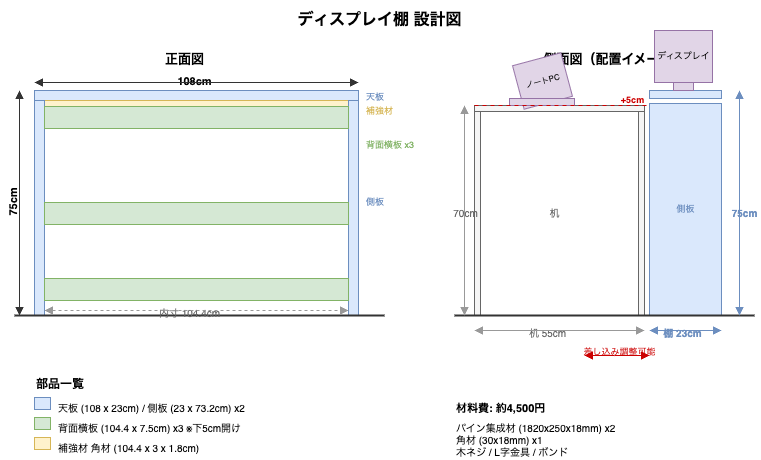

The diagram above was exported from draw.io. Its source (the exported page's mxGraphModel, read from the mxfile embedded in the PNG):
<mxGraphModel dx="1026" dy="797" grid="1" gridSize="10" guides="1" tooltips="1" connect="1" arrows="1" fold="1" page="1" pageScale="1" pageWidth="827" pageHeight="1169" math="0" shadow="0" adaptiveColors="auto">
  <root>
    <mxCell id="0" />
    <mxCell id="1" parent="0" />
    <mxCell id="t1" value="&lt;b style=&quot;font-size:16px&quot;&gt;ディスプレイ棚 設計図&lt;/b&gt;" style="text;html=1;align=center;verticalAlign=middle;" parent="1" vertex="1">
      <mxGeometry x="150" y="10" width="550" height="40" as="geometry" />
    </mxCell>
    <mxCell id="fl" value="&lt;b&gt;正面図&lt;/b&gt;" style="text;html=1;align=center;fontSize=13;" parent="1" vertex="1">
      <mxGeometry x="180" y="55" width="100" height="30" as="geometry" />
    </mxCell>
    <mxCell id="f1" value="" style="rounded=0;fillColor=#dae8fc;strokeColor=#6c8ebf;" parent="1" vertex="1">
      <mxGeometry x="80" y="100" width="324" height="10" as="geometry" />
    </mxCell>
    <mxCell id="f2" value="" style="rounded=0;fillColor=#fff2cc;strokeColor=#d6b656;" parent="1" vertex="1">
      <mxGeometry x="90" y="110" width="304" height="6" as="geometry" />
    </mxCell>
    <mxCell id="f3" value="" style="rounded=0;fillColor=#dae8fc;strokeColor=#6c8ebf;" parent="1" vertex="1">
      <mxGeometry x="80" y="110" width="10" height="215" as="geometry" />
    </mxCell>
    <mxCell id="f4" value="" style="rounded=0;fillColor=#dae8fc;strokeColor=#6c8ebf;" parent="1" vertex="1">
      <mxGeometry x="394" y="110" width="10" height="215" as="geometry" />
    </mxCell>
    <mxCell id="f5a" value="" style="rounded=0;fillColor=#d5e8d4;strokeColor=#82b366;" parent="1" vertex="1">
      <mxGeometry x="90" y="116" width="304" height="22" as="geometry" />
    </mxCell>
    <mxCell id="f5b" value="" style="rounded=0;fillColor=#d5e8d4;strokeColor=#82b366;" parent="1" vertex="1">
      <mxGeometry x="90" y="212" width="304" height="22" as="geometry" />
    </mxCell>
    <mxCell id="f5c" value="" style="rounded=0;fillColor=#d5e8d4;strokeColor=#82b366;" parent="1" vertex="1">
      <mxGeometry x="90" y="288" width="304" height="22" as="geometry" />
    </mxCell>
    <mxCell id="f7" value="" style="endArrow=none;strokeWidth=2;strokeColor=#333333;" parent="1" edge="1">
      <mxGeometry relative="1" as="geometry">
        <mxPoint x="60" y="325" as="sourcePoint" />
        <mxPoint x="430" y="325" as="targetPoint" />
      </mxGeometry>
    </mxCell>
    <mxCell id="fd1" value="108cm" style="text;html=1;align=center;fontSize=11;fontStyle=1;" parent="1" vertex="1">
      <mxGeometry x="210" y="78" width="60" height="18" as="geometry" />
    </mxCell>
    <mxCell id="fd1a" value="" style="endArrow=block;startArrow=block;strokeColor=#333333;endFill=1;startFill=1;" parent="1" edge="1">
      <mxGeometry relative="1" as="geometry">
        <mxPoint x="80" y="92" as="sourcePoint" />
        <mxPoint x="404" y="92" as="targetPoint" />
      </mxGeometry>
    </mxCell>
    <mxCell id="fd2" value="75cm" style="text;html=1;align=center;fontSize=11;fontStyle=1;rotation=-90;" parent="1" vertex="1">
      <mxGeometry x="30" y="203" width="50" height="18" as="geometry" />
    </mxCell>
    <mxCell id="fd2a" value="" style="endArrow=block;startArrow=block;strokeColor=#333333;endFill=1;startFill=1;" parent="1" edge="1">
      <mxGeometry relative="1" as="geometry">
        <mxPoint x="65" y="100" as="sourcePoint" />
        <mxPoint x="65" y="325" as="targetPoint" />
      </mxGeometry>
    </mxCell>
    <mxCell id="fd3" value="内寸 104.4cm" style="text;html=1;align=center;fontSize=10;fontColor=#666666;" parent="1" vertex="1">
      <mxGeometry x="190" y="310" width="90" height="16" as="geometry" />
    </mxCell>
    <mxCell id="fd3a" value="" style="endArrow=block;startArrow=block;strokeColor=#999999;endFill=1;startFill=1;dashed=1;" parent="1" edge="1">
      <mxGeometry relative="1" as="geometry">
        <mxPoint x="90" y="320" as="sourcePoint" />
        <mxPoint x="394" y="320" as="targetPoint" />
      </mxGeometry>
    </mxCell>
    <mxCell id="fl1" value="天板" style="text;html=1;align=left;fontSize=9;fontColor=#6c8ebf;" parent="1" vertex="1">
      <mxGeometry x="410" y="95" width="40" height="16" as="geometry" />
    </mxCell>
    <mxCell id="fl2" value="補強材" style="text;html=1;align=left;fontSize=9;fontColor=#d6b656;" parent="1" vertex="1">
      <mxGeometry x="410" y="109" width="45" height="16" as="geometry" />
    </mxCell>
    <mxCell id="fl3" value="側板" style="text;html=1;align=left;fontSize=9;fontColor=#6c8ebf;" parent="1" vertex="1">
      <mxGeometry x="410" y="200" width="40" height="16" as="geometry" />
    </mxCell>
    <mxCell id="fl4" value="背面横板 x3" style="text;html=1;align=left;fontSize=9;fontColor=#82b366;" parent="1" vertex="1">
      <mxGeometry x="410" y="143" width="70" height="16" as="geometry" />
    </mxCell>
    <mxCell id="sl" value="&lt;b&gt;側面図（配置イメージ）&lt;/b&gt;" style="text;html=1;align=center;fontSize=13;" parent="1" vertex="1">
      <mxGeometry x="560" y="55" width="200" height="30" as="geometry" />
    </mxCell>
    <mxCell id="s1" value="" style="rounded=0;fillColor=#f5f5f5;strokeColor=#666666;" parent="1" vertex="1">
      <mxGeometry x="520" y="115" width="170" height="6" as="geometry" />
    </mxCell>
    <mxCell id="s2" value="" style="rounded=0;fillColor=#f5f5f5;strokeColor=#666666;" parent="1" vertex="1">
      <mxGeometry x="520" y="121" width="6" height="204" as="geometry" />
    </mxCell>
    <mxCell id="s3" value="" style="rounded=0;fillColor=#f5f5f5;strokeColor=#666666;" parent="1" vertex="1">
      <mxGeometry x="684" y="121" width="6" height="204" as="geometry" />
    </mxCell>
    <mxCell id="s3l" value="机" style="text;html=1;align=center;fontSize=10;fontColor=#666666;" parent="1" vertex="1">
      <mxGeometry x="585" y="210" width="30" height="16" as="geometry" />
    </mxCell>
    <mxCell id="s4" value="" style="rounded=0;fillColor=#dae8fc;strokeColor=#6c8ebf;" parent="1" vertex="1">
      <mxGeometry x="695" y="100" width="72" height="8" as="geometry" />
    </mxCell>
    <mxCell id="s6" value="側板" style="rounded=0;fillColor=#dae8fc;strokeColor=#6c8ebf;html=1;fontSize=9;verticalAlign=middle;align=center;fontColor=#6c8ebf;" parent="1" vertex="1">
      <mxGeometry x="695" y="113" width="72" height="212" as="geometry" />
    </mxCell>
    <mxCell id="s10" value="ディスプレイ" style="rounded=0;fillColor=#e1d5e7;strokeColor=#9673a6;html=1;fontSize=9;verticalAlign=middle;align=center;" parent="1" vertex="1">
      <mxGeometry x="700" y="40" width="58" height="52" as="geometry" />
    </mxCell>
    <mxCell id="s10s" value="" style="rounded=0;fillColor=#e1d5e7;strokeColor=#9673a6;" parent="1" vertex="1">
      <mxGeometry x="719" y="92" width="20" height="8" as="geometry" />
    </mxCell>
    <mxCell id="s11" value="ノートPC" style="rounded=0;fillColor=#e1d5e7;strokeColor=#9673a6;html=1;fontSize=8;rotation=-15;" parent="1" vertex="1">
      <mxGeometry x="563" y="68" width="50" height="45" as="geometry" />
    </mxCell>
    <mxCell id="s11b" value="" style="rounded=0;fillColor=#e1d5e7;strokeColor=#9673a6;" parent="1" vertex="1">
      <mxGeometry x="555" y="108" width="65" height="7" as="geometry" />
    </mxCell>
    <mxCell id="s12" value="" style="endArrow=none;strokeWidth=2;strokeColor=#333333;" parent="1" edge="1">
      <mxGeometry relative="1" as="geometry">
        <mxPoint x="500" y="325" as="sourcePoint" />
        <mxPoint x="800" y="325" as="targetPoint" />
      </mxGeometry>
    </mxCell>
    <mxCell id="sd1" value="70cm" style="text;html=1;align=center;fontSize=10;fontColor=#666666;" parent="1" vertex="1">
      <mxGeometry x="493" y="210" width="35" height="16" as="geometry" />
    </mxCell>
    <mxCell id="sd1a" value="" style="endArrow=block;startArrow=block;strokeColor=#999999;endFill=1;startFill=1;" parent="1" edge="1">
      <mxGeometry relative="1" as="geometry">
        <mxPoint x="510" y="115" as="sourcePoint" />
        <mxPoint x="510" y="325" as="targetPoint" />
      </mxGeometry>
    </mxCell>
    <mxCell id="sd2" value="75cm" style="text;html=1;align=center;fontSize=10;fontStyle=1;fontColor=#6c8ebf;" parent="1" vertex="1">
      <mxGeometry x="772" y="210" width="35" height="16" as="geometry" />
    </mxCell>
    <mxCell id="sd2a" value="" style="endArrow=block;startArrow=block;strokeColor=#6c8ebf;endFill=1;startFill=1;" parent="1" edge="1">
      <mxGeometry relative="1" as="geometry">
        <mxPoint x="785" y="100" as="sourcePoint" />
        <mxPoint x="785" y="325" as="targetPoint" />
      </mxGeometry>
    </mxCell>
    <mxCell id="sd3" value="机 55cm" style="text;html=1;align=center;fontSize=10;fontColor=#666666;" parent="1" vertex="1">
      <mxGeometry x="565" y="330" width="55" height="16" as="geometry" />
    </mxCell>
    <mxCell id="sd3a" value="" style="endArrow=block;startArrow=block;strokeColor=#999999;endFill=1;startFill=1;" parent="1" edge="1">
      <mxGeometry relative="1" as="geometry">
        <mxPoint x="520" y="340" as="sourcePoint" />
        <mxPoint x="690" y="340" as="targetPoint" />
      </mxGeometry>
    </mxCell>
    <mxCell id="sd4" value="棚 23cm" style="text;html=1;align=center;fontSize=10;fontStyle=1;fontColor=#6c8ebf;" parent="1" vertex="1">
      <mxGeometry x="703" y="330" width="50" height="16" as="geometry" />
    </mxCell>
    <mxCell id="sd4a" value="" style="endArrow=block;startArrow=block;strokeColor=#6c8ebf;endFill=1;startFill=1;" parent="1" edge="1">
      <mxGeometry relative="1" as="geometry">
        <mxPoint x="695" y="340" as="sourcePoint" />
        <mxPoint x="767" y="340" as="targetPoint" />
      </mxGeometry>
    </mxCell>
    <mxCell id="sd5" value="+5cm" style="text;html=1;align=center;fontSize=9;fontStyle=1;fontColor=#cc0000;" parent="1" vertex="1">
      <mxGeometry x="660" y="98" width="35" height="16" as="geometry" />
    </mxCell>
    <mxCell id="sd5a" value="" style="endArrow=none;strokeColor=#cc0000;dashed=1;dashPattern=4 4;" parent="1" edge="1">
      <mxGeometry relative="1" as="geometry">
        <mxPoint x="520" y="115" as="sourcePoint" />
        <mxPoint x="695" y="115" as="targetPoint" />
      </mxGeometry>
    </mxCell>
    <mxCell id="sarr" value="&lt;font style=&quot;font-size:9px&quot;&gt;差し込み調整可能&lt;/font&gt;" style="text;html=1;align=center;fontSize=9;fontColor=#cc0000;" parent="1" vertex="1">
      <mxGeometry x="615" y="350" width="100" height="16" as="geometry" />
    </mxCell>
    <mxCell id="sarra" value="" style="endArrow=block;strokeColor=#cc0000;endFill=1;" parent="1" edge="1">
      <mxGeometry relative="1" as="geometry">
        <mxPoint x="660" y="365" as="sourcePoint" />
        <mxPoint x="695" y="365" as="targetPoint" />
      </mxGeometry>
    </mxCell>
    <mxCell id="sarrb" value="" style="endArrow=block;strokeColor=#cc0000;endFill=1;" parent="1" edge="1">
      <mxGeometry relative="1" as="geometry">
        <mxPoint x="660" y="365" as="sourcePoint" />
        <mxPoint x="630" y="365" as="targetPoint" />
      </mxGeometry>
    </mxCell>
    <mxCell id="lg" value="&lt;b&gt;部品一覧&lt;/b&gt;" style="text;html=1;align=left;fontSize=12;" parent="1" vertex="1">
      <mxGeometry x="80" y="380" width="80" height="20" as="geometry" />
    </mxCell>
    <mxCell id="lg1" value="" style="rounded=0;fillColor=#dae8fc;strokeColor=#6c8ebf;" parent="1" vertex="1">
      <mxGeometry x="80" y="407" width="16" height="12" as="geometry" />
    </mxCell>
    <mxCell id="lg1t" value="天板 (108 x 23cm) / 側板 (23 x 73.2cm) x2" style="text;html=1;align=left;fontSize=10;" parent="1" vertex="1">
      <mxGeometry x="102" y="405" width="260" height="16" as="geometry" />
    </mxCell>
    <mxCell id="lg2" value="" style="rounded=0;fillColor=#d5e8d4;strokeColor=#82b366;" parent="1" vertex="1">
      <mxGeometry x="80" y="427" width="16" height="12" as="geometry" />
    </mxCell>
    <mxCell id="lg2t" value="背面横板 (104.4 x 7.5cm) x3 ※下5cm開け" style="text;html=1;align=left;fontSize=10;" parent="1" vertex="1">
      <mxGeometry x="102" y="425" width="270" height="16" as="geometry" />
    </mxCell>
    <mxCell id="lg3" value="" style="rounded=0;fillColor=#fff2cc;strokeColor=#d6b656;" parent="1" vertex="1">
      <mxGeometry x="80" y="447" width="16" height="12" as="geometry" />
    </mxCell>
    <mxCell id="lg3t" value="補強材 角材 (104.4 x 3 x 1.8cm)" style="text;html=1;align=left;fontSize=10;" parent="1" vertex="1">
      <mxGeometry x="102" y="445" width="210" height="16" as="geometry" />
    </mxCell>
    <mxCell id="ms" value="&lt;b&gt;材料費: 約4,500円&lt;/b&gt;" style="text;html=1;align=left;fontSize=11;" parent="1" vertex="1">
      <mxGeometry x="500" y="405" width="150" height="20" as="geometry" />
    </mxCell>
    <mxCell id="ms1" value="パイン集成材 (1820x250x18mm) x2&lt;br&gt;角材 (30x18mm) x1&lt;br&gt;木ネジ / L字金具 / ボンド" style="text;html=1;align=left;fontSize=10;verticalAlign=top;" parent="1" vertex="1">
      <mxGeometry x="500" y="425" width="240" height="45" as="geometry" />
    </mxCell>
  </root>
</mxGraphModel>